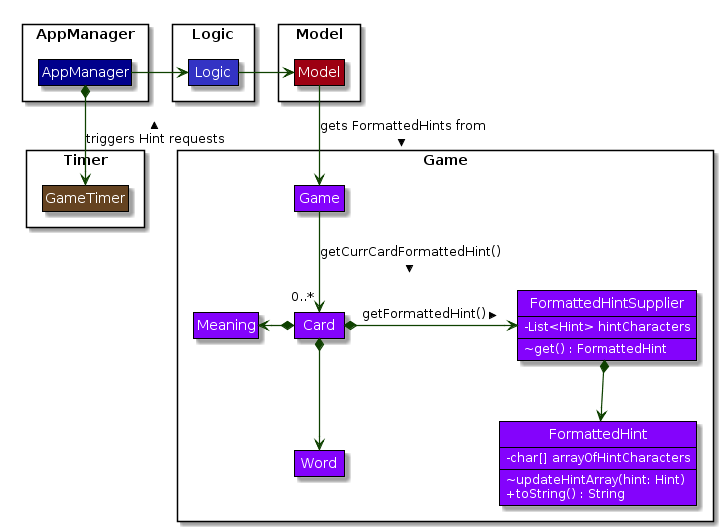

The diagram above was rendered by PlantUML. Its source (embedded in the PNG):
@startuml
skinparam BackgroundColor #FFFFFFF

skinparam Shadowing false

skinparam Class {
    FontColor #FFFFFF
    BorderThickness 1
    BorderColor #000000
    StereotypeFontColor #FFFFFF
    FontName Arial
    FontSize 14
    AttributeFontColor #FFFFFF
    AttributeFontSize 12
}

skinparam MinClassWidth 50
skinparam ParticipantPadding 10
skinparam Shadowing true
skinparam DefaultTextAlignment center
skinparam packageStyle Rectangle
skinparam classAttributeIconSize 0

hide footbox
hide circle
hide empty members

skinparam arrowThickness 1.2
skinparam arrowColor #0E4100
skinparam classBackgroundColor #654321

package Timer <<Rectangle>> {
Class GameTimer

}

package AppManager <<Rectangle>> {

Class AppManager #00008b {

}

}

package Logic <<Rectangle>> {

Class Logic #3333C4 {

}

}

package Model <<Rectangle>> {

Class Model #9D0012 {

}

}

package Game <<Rectangle>>{

Class Game #8403fc {

}

Class Card #8403fc {

}

Class FormattedHintSupplier #8403fc {
    -List<Hint> hintCharacters
    ~get() : FormattedHint

}

Class Word #8403fc {

}

Class Meaning #8403fc {

}

Class FormattedHint #8403fc {
    -char[] arrayOfHintCharacters
    ~updateHintArray(hint: Hint)
    +toString() : String
}

}

AppManager -right-> Logic
Logic -right-> Model
Model -down-> Game : gets FormattedHints from >
AppManager *-down-> GameTimer : triggers Hint requests <

Game -down->"0..*" Card : getCurrCardFormattedHint() >
Card *-right-> FormattedHintSupplier : getFormattedHint() >
Card *-left-> Meaning
Card *-down-> Word

FormattedHintSupplier *-down-> FormattedHint
@enduml